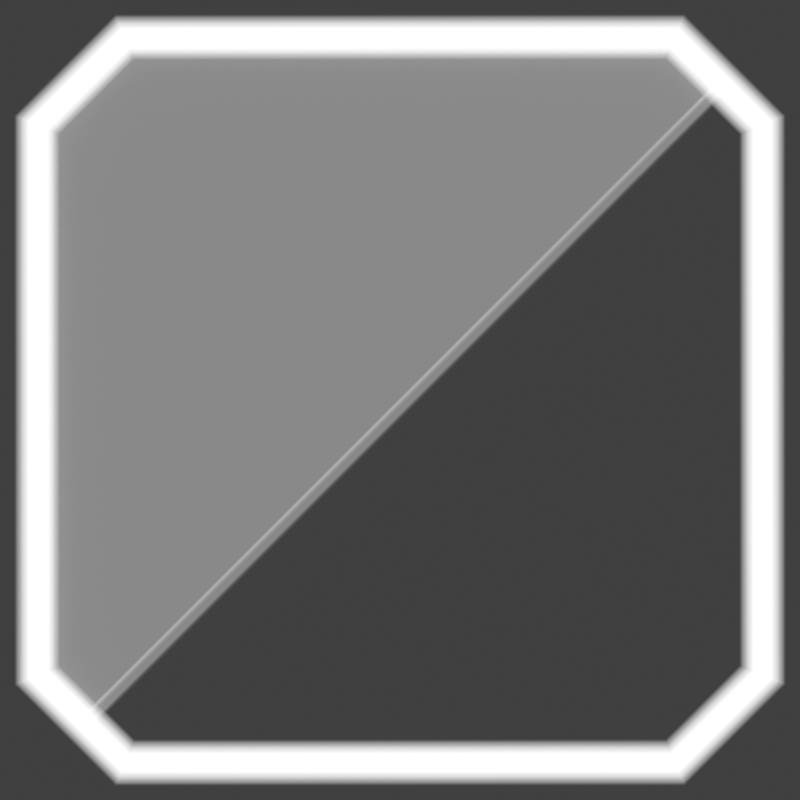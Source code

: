 # Source: menu.blend  (saved by Blender 3.6.14; exported with 4.5.12 LTS)
import bpy
from mathutils import Matrix  # noqa: F401  (used for matrix-valued properties, if any)

bpy.ops.wm.read_factory_settings(use_empty=True)
scene = bpy.context.scene
scene.name = 'Scene'

# ---- collections
col_button = bpy.data.collections.new('Button'); scene.collection.children.link(col_button)
col_cam___light = bpy.data.collections.new('Cam & light'); scene.collection.children.link(col_cam___light)

# ---- materials (node trees are filled in below, after node groups)
mat_menu_edge = bpy.data.materials.new('menu_edge')
mat_menu_bg = bpy.data.materials.new('menu_bg')

# ---- material node trees
mat_menu_edge.use_nodes = True; mat_menu_edge.node_tree.nodes.clear()
_N = mat_menu_edge.node_tree.nodes; _L = mat_menu_edge.node_tree.links
n0 = _N.new('ShaderNodeOutputMaterial'); n0.name = 'Material Output'; n0.location = (362, 300)
n1 = _N.new('ShaderNodeTexCoord'); n1.name = 'Texture Coordinate'; n1.location = (-1246, 212)
n2 = _N.new('ShaderNodeSeparateXYZ'); n2.name = 'Separate XYZ'; n2.location = (-1036, 199)
n3 = _N.new('ShaderNodeMapRange'); n3.name = 'Map Range'; n3.location = (-816, 208)
n3.inputs[1].default_value = 0.8
n3.inputs[2].default_value = 1.7
n4 = _N.new('ShaderNodeBsdfPrincipled'); n4.name = 'Principled BSDF'; n4.location = (-258, 425)
n4.distribution = 'GGX'
n4.subsurface_method = 'RANDOM_WALK_SKIN'
n4.inputs[3].default_value = 1.45
n4.inputs[28].default_value = 2.0
_L.new(n1.outputs[0], n2.inputs[0])
_L.new(n3.outputs[0], n4.inputs[4])
_L.new(n2.outputs[2], n3.inputs[0])
_L.new(n3.outputs[0], n4.inputs[0])
_L.new(n3.outputs[0], n4.inputs[27])
_L.new(n4.outputs[0], n0.inputs[0])
n0.is_active_output = True
mat_menu_bg.use_nodes = True; mat_menu_bg.node_tree.nodes.clear()
_N = mat_menu_bg.node_tree.nodes; _L = mat_menu_bg.node_tree.links
n0 = _N.new('ShaderNodeOutputMaterial'); n0.name = 'Material Output'; n0.location = (362, 300)
n1 = _N.new('ShaderNodeBsdfPrincipled'); n1.name = 'Principled BSDF'; n1.location = (-258, 425)
n1.distribution = 'GGX'
n1.subsurface_method = 'RANDOM_WALK_SKIN'
n1.inputs[3].default_value = 1.45
n1.inputs[28].default_value = 2.0
n2 = _N.new('ShaderNodeMapping'); n2.name = 'Mapping'; n2.location = (-1216, 182)
n2.inputs[1].default_value = (0.4, 0.0, 0.0)
n2.inputs[2].default_value = (0.0, 0.0, -1.571)
n3 = _N.new('ShaderNodeMapping'); n3.name = 'Mapping.001'; n3.location = (-1213, -214)
n3.inputs[1].default_value = (0.35, 0.0, 0.0)
n3.inputs[2].default_value = (0.0, 0.0, 1.571)
n4 = _N.new('ShaderNodeTexCoord'); n4.name = 'Texture Coordinate'; n4.location = (-1559, -73)
n5 = _N.new('ShaderNodeValToRGB'); n5.name = 'Color Ramp.001'; n5.location = (-919, -53)
n5.color_ramp.interpolation = 'EASE'
while len(n5.color_ramp.elements) > 1: n5.color_ramp.elements.remove(n5.color_ramp.elements[-1])
n5.color_ramp.elements[0].position = 0.2455; n5.color_ramp.elements[0].color = (0.2389, 0.2389, 0.2389, 1.0)
_e = n5.color_ramp.elements.new(0.2852); _e.color = (0.3675, 0.3675, 0.3675, 1.0)
_e = n5.color_ramp.elements.new(0.375); _e.color = (0.2389, 0.2389, 0.2389, 1.0)
n6 = _N.new('ShaderNodeValToRGB'); n6.name = 'Color Ramp'; n6.location = (-910, 205)
n6.color_ramp.interpolation = 'EASE'
while len(n6.color_ramp.elements) > 1: n6.color_ramp.elements.remove(n6.color_ramp.elements[-1])
n6.color_ramp.elements[0].position = 0.0; n6.color_ramp.elements[0].color = (0.0, 0.0, 0.0, 1.0)
_e = n6.color_ramp.elements.new(0.1182); _e.color = (0.555, 0.555, 0.555, 1.0)
n7 = _N.new('ShaderNodeMix'); n7.name = 'Mix'; n7.location = (-514, 179)
n7.data_type = 'RGBA'
n7.blend_type = 'OVERLAY'
n7.inputs[0].default_value = 1.0
_L.new(n2.outputs[0], n6.inputs[0])
_L.new(n4.outputs[0], n2.inputs[0])
_L.new(n7.outputs[2], n1.inputs[4])
_L.new(n1.outputs[0], n0.inputs[0])
_L.new(n4.outputs[0], n3.inputs[0])
_L.new(n3.outputs[0], n5.inputs[0])
_L.new(n6.outputs[0], n7.inputs[6])
_L.new(n5.outputs[0], n7.inputs[7])
_L.new(n7.outputs[2], n1.inputs[0])
_L.new(n7.outputs[2], n1.inputs[27])
n0.is_active_output = True

# ---- world
world_world = bpy.data.worlds.new('World'); scene.world = world_world
world_world.use_nodes = True; world_world.node_tree.nodes.clear()
_N = world_world.node_tree.nodes; _L = world_world.node_tree.links
n0 = _N.new('ShaderNodeOutputWorld'); n0.name = 'World Output'; n0.location = (300, 300)
n1 = _N.new('ShaderNodeBackground'); n1.name = 'Background'; n1.location = (10, 300)
n1.inputs[0].default_value = (0.05088, 0.05088, 0.05088, 1.0)
_L.new(n1.outputs[0], n0.inputs[0])
n0.is_active_output = True
world_world.color = (0.05088, 0.05088, 0.05088)
world_world.use_sun_shadow = False
world_world.sun_shadow_jitter_overblur = 0.0

# ---- cameras
cam_camera = bpy.data.cameras.new('Camera')
cam_camera.type = 'ORTHO'
cam_camera.clip_end = 100.0
cam_camera.ortho_scale = 64.0

# ---- meshes
me_polygon_002 = bpy.data.meshes.new('Polygon.002')
me_polygon_002.from_pydata([(-29.0, 22.0, 0.0), (-29.0, 16.0, 0.0), (-29.0, -22.0, 0.0), (-22.0, -29.0, 0.0), (22.0, -29.0, 0.0), (29.0, -22.0, 0.0), (29.0, 22.0, 0.0), (22.0, 29.0, 0.0), (-16.0, 29.0, 0.0), (-22.0, 29.0, 0.0)], [], [(1, 8, 9, 0), (2, 3, 4, 5, 6, 7, 8, 1)])
_uv = me_polygon_002.uv_layers.new(name='UVMap')
_uv.uv.foreach_set('vector', [0.7758, 0.9999, 0.9999, 0.7758, 0.9999, 0.8792, 0.8792, 0.9999, 0.1208, 0.9999, 0.0001001, 0.8792, 9.996e-05, 0.1208, 0.1208, 0.0001001, 0.8792, 0.0001, 0.9999, 0.1208, 0.9999, 0.7758, 0.7758, 0.9999])
me_polygon_002.materials.append(mat_menu_bg)
me_polygon_002.auto_texspace = False
me_polygon_002.update()

# ---- curves / text
cu_polygon = bpy.data.curves.new('Polygon', 'CURVE')
cu_polygon.dimensions = '2D'
_sp = cu_polygon.splines.new('POLY'); _sp.points.add(7)
_sp.points.foreach_set('co', [-29.0, 22.0, 0.0, 0.0, -29.0, -22.0, 0.0, 0.0, -22.0, -29.0, 0.0, 0.0, 22.0, -29.0, 0.0, 0.0, 29.0, -22.0, 0.0, 0.0, 29.0, 22.0, 0.0, 0.0, 22.0, 29.0, 0.0, 0.0, -22.0, 29.0, 0.0, 0.0])
_sp.use_cyclic_u = True
_sp.use_endpoint_u = True
cu_polygon.materials.append(mat_menu_edge)
cu_polygon.use_path = True
cu_polygon.bevel_resolution = 8
cu_polygon.bevel_depth = 2.0

# ---- objects
ob_cups_curve = bpy.data.objects.new('cups.curve', cu_polygon)
ob_cups_curve_001 = bpy.data.objects.new('cups.curve.001', me_polygon_002)
ob_camera = bpy.data.objects.new('Camera', cam_camera)

# ---- transforms, parenting, visibility, modifiers, constraints
ob_cups_curve.location = (0.0, 0.0, 0.0)
ob_cups_curve.rotation_euler = (0.0, -0.0, 3.142)
ob_cups_curve_001.location = (0.0, 0.0, 0.0)
ob_camera.location = (0.0, 0.0, 10.0)
ob_camera.lock_rotations_4d = False
ob_camera.empty_display_type = 'ARROWS'
ob_camera.color = (0.0, 0.0, 0.0, 0.0)
ob_camera.display_type = 'WIRE'
ob_camera.lineart.crease_threshold = 0.0

# ---- collection membership
col_button.objects.link(ob_cups_curve)
col_button.objects.link(ob_cups_curve_001)
col_cam___light.objects.link(ob_camera)

# ---- scene / render settings (as saved in the file)
scene.camera = ob_camera
scene.frame_start = 1; scene.frame_end = 250; scene.frame_set(1)
scene.render.engine = 'CYCLES'
scene.render.resolution_x = 128
scene.render.resolution_y = 128
scene.render.film_transparent = True
scene.cycles.sampling_pattern = 'TABULATED_SOBOL'
scene.cycles.adaptive_threshold = 0.001
scene.view_settings.view_transform = 'Standard'
bpy.context.view_layer.update()
